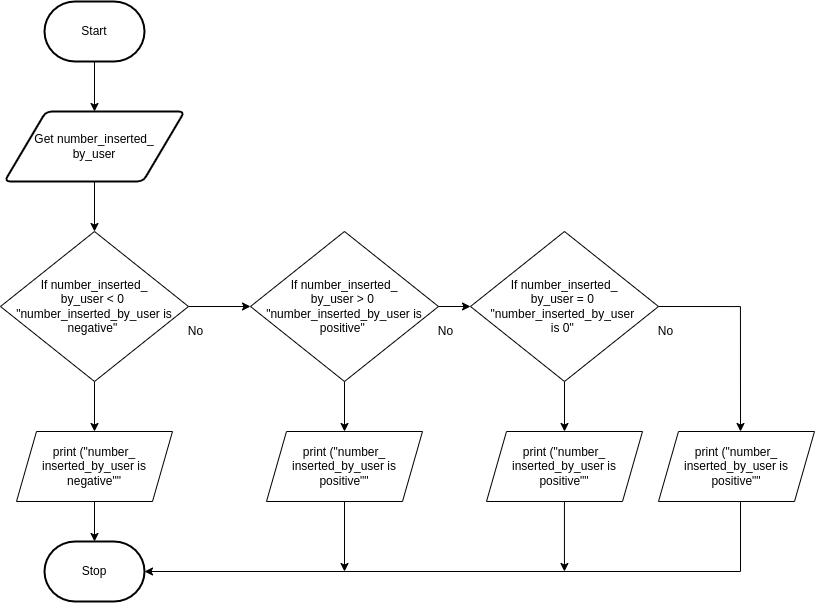

The diagram above was exported from draw.io. Its source (the exported page's mxGraphModel, read from the mxfile embedded in the PNG):
<mxGraphModel dx="699" dy="714" grid="1" gridSize="10" guides="1" tooltips="1" connect="1" arrows="1" fold="1" page="1" pageScale="1" pageWidth="827" pageHeight="1169" math="0" shadow="0">
  <root>
    <mxCell id="0" />
    <mxCell id="1" parent="0" />
    <mxCell id="7" style="edgeStyle=none;html=1;" parent="1" source="2" target="3" edge="1">
      <mxGeometry relative="1" as="geometry" />
    </mxCell>
    <mxCell id="2" value="Start" style="strokeWidth=2;html=1;shape=mxgraph.flowchart.terminator;whiteSpace=wrap;" parent="1" vertex="1">
      <mxGeometry x="114" y="30" width="100" height="60" as="geometry" />
    </mxCell>
    <mxCell id="8" style="edgeStyle=none;html=1;" parent="1" source="3" edge="1">
      <mxGeometry relative="1" as="geometry">
        <mxPoint x="164" y="260" as="targetPoint" />
      </mxGeometry>
    </mxCell>
    <mxCell id="3" value="Get number_inserted_&lt;br&gt;by_user" style="shape=parallelogram;html=1;strokeWidth=2;perimeter=parallelogramPerimeter;whiteSpace=wrap;rounded=1;arcSize=12;size=0.23;" parent="1" vertex="1">
      <mxGeometry x="74" y="140" width="180" height="70" as="geometry" />
    </mxCell>
    <mxCell id="5gCrOAnoiJWtTDMlkqBs-30" style="edgeStyle=none;html=1;" edge="1" parent="1" source="12" target="5gCrOAnoiJWtTDMlkqBs-28">
      <mxGeometry relative="1" as="geometry" />
    </mxCell>
    <mxCell id="5gCrOAnoiJWtTDMlkqBs-39" style="edgeStyle=none;html=1;" edge="1" parent="1" source="12" target="5gCrOAnoiJWtTDMlkqBs-38">
      <mxGeometry relative="1" as="geometry" />
    </mxCell>
    <mxCell id="12" value="If number_inserted_&lt;br&gt;by_user &amp;lt; 0 &lt;br&gt;&quot;number_inserted_by_user is negative&quot;&amp;nbsp;" style="rhombus;whiteSpace=wrap;html=1;" parent="1" vertex="1">
      <mxGeometry x="70" y="260" width="188" height="150" as="geometry" />
    </mxCell>
    <mxCell id="28" value="Stop" style="strokeWidth=2;html=1;shape=mxgraph.flowchart.terminator;whiteSpace=wrap;" parent="1" vertex="1">
      <mxGeometry x="114" y="570" width="100" height="60" as="geometry" />
    </mxCell>
    <mxCell id="5gCrOAnoiJWtTDMlkqBs-32" style="edgeStyle=none;html=1;entryX=0;entryY=0.5;entryDx=0;entryDy=0;" edge="1" parent="1" source="5gCrOAnoiJWtTDMlkqBs-28" target="5gCrOAnoiJWtTDMlkqBs-31">
      <mxGeometry relative="1" as="geometry" />
    </mxCell>
    <mxCell id="5gCrOAnoiJWtTDMlkqBs-41" style="edgeStyle=none;html=1;" edge="1" parent="1" source="5gCrOAnoiJWtTDMlkqBs-28" target="5gCrOAnoiJWtTDMlkqBs-40">
      <mxGeometry relative="1" as="geometry" />
    </mxCell>
    <mxCell id="5gCrOAnoiJWtTDMlkqBs-28" value="If number_inserted_&lt;br&gt;by_user &amp;gt; 0 &lt;br&gt;&quot;number_inserted_by_user is positive&quot;&amp;nbsp;" style="rhombus;whiteSpace=wrap;html=1;" vertex="1" parent="1">
      <mxGeometry x="320" y="260" width="188" height="150" as="geometry" />
    </mxCell>
    <mxCell id="5gCrOAnoiJWtTDMlkqBs-34" style="html=1;edgeStyle=orthogonalEdgeStyle;exitX=1;exitY=0.5;exitDx=0;exitDy=0;rounded=0;" edge="1" parent="1" source="5gCrOAnoiJWtTDMlkqBs-31">
      <mxGeometry relative="1" as="geometry">
        <mxPoint x="810" y="460" as="targetPoint" />
        <Array as="points">
          <mxPoint x="810" y="335" />
        </Array>
      </mxGeometry>
    </mxCell>
    <mxCell id="5gCrOAnoiJWtTDMlkqBs-43" style="edgeStyle=none;html=1;" edge="1" parent="1" source="5gCrOAnoiJWtTDMlkqBs-31" target="5gCrOAnoiJWtTDMlkqBs-42">
      <mxGeometry relative="1" as="geometry" />
    </mxCell>
    <mxCell id="5gCrOAnoiJWtTDMlkqBs-31" value="If number_inserted_&lt;br&gt;by_user = 0 &lt;br&gt;&quot;number_inserted_by_user &lt;br&gt;is 0&quot;&amp;nbsp;" style="rhombus;whiteSpace=wrap;html=1;" vertex="1" parent="1">
      <mxGeometry x="540" y="260" width="188" height="150" as="geometry" />
    </mxCell>
    <mxCell id="5gCrOAnoiJWtTDMlkqBs-35" value="No" style="text;html=1;align=center;verticalAlign=middle;resizable=0;points=[];autosize=1;strokeColor=none;fillColor=none;" vertex="1" parent="1">
      <mxGeometry x="250" y="350" width="30" height="20" as="geometry" />
    </mxCell>
    <mxCell id="5gCrOAnoiJWtTDMlkqBs-36" value="No" style="text;html=1;align=center;verticalAlign=middle;resizable=0;points=[];autosize=1;strokeColor=none;fillColor=none;" vertex="1" parent="1">
      <mxGeometry x="500" y="350" width="30" height="20" as="geometry" />
    </mxCell>
    <mxCell id="5gCrOAnoiJWtTDMlkqBs-37" value="No" style="text;html=1;align=center;verticalAlign=middle;resizable=0;points=[];autosize=1;strokeColor=none;fillColor=none;" vertex="1" parent="1">
      <mxGeometry x="720" y="350" width="30" height="20" as="geometry" />
    </mxCell>
    <mxCell id="5gCrOAnoiJWtTDMlkqBs-46" style="edgeStyle=orthogonalEdgeStyle;rounded=0;html=1;" edge="1" parent="1" source="5gCrOAnoiJWtTDMlkqBs-38" target="28">
      <mxGeometry relative="1" as="geometry" />
    </mxCell>
    <mxCell id="5gCrOAnoiJWtTDMlkqBs-38" value="print (&quot;number_&lt;br&gt;inserted_by_user is negative&quot;&quot;" style="shape=parallelogram;perimeter=parallelogramPerimeter;whiteSpace=wrap;html=1;fixedSize=1;" vertex="1" parent="1">
      <mxGeometry x="86" y="460" width="156" height="70" as="geometry" />
    </mxCell>
    <mxCell id="5gCrOAnoiJWtTDMlkqBs-47" style="edgeStyle=orthogonalEdgeStyle;rounded=0;html=1;" edge="1" parent="1" source="5gCrOAnoiJWtTDMlkqBs-40">
      <mxGeometry relative="1" as="geometry">
        <mxPoint x="414" y="600" as="targetPoint" />
      </mxGeometry>
    </mxCell>
    <mxCell id="5gCrOAnoiJWtTDMlkqBs-40" value="print (&quot;number_&lt;br&gt;inserted_by_user is positive&quot;&quot;" style="shape=parallelogram;perimeter=parallelogramPerimeter;whiteSpace=wrap;html=1;fixedSize=1;" vertex="1" parent="1">
      <mxGeometry x="336" y="460" width="156" height="70" as="geometry" />
    </mxCell>
    <mxCell id="5gCrOAnoiJWtTDMlkqBs-51" style="edgeStyle=elbowEdgeStyle;rounded=0;html=1;" edge="1" parent="1" source="5gCrOAnoiJWtTDMlkqBs-42">
      <mxGeometry relative="1" as="geometry">
        <mxPoint x="634" y="600" as="targetPoint" />
      </mxGeometry>
    </mxCell>
    <mxCell id="5gCrOAnoiJWtTDMlkqBs-42" value="print (&quot;number_&lt;br&gt;inserted_by_user is positive&quot;&quot;" style="shape=parallelogram;perimeter=parallelogramPerimeter;whiteSpace=wrap;html=1;fixedSize=1;" vertex="1" parent="1">
      <mxGeometry x="556" y="460" width="156" height="70" as="geometry" />
    </mxCell>
    <mxCell id="5gCrOAnoiJWtTDMlkqBs-49" style="edgeStyle=elbowEdgeStyle;rounded=0;html=1;" edge="1" parent="1" source="5gCrOAnoiJWtTDMlkqBs-44" target="28">
      <mxGeometry relative="1" as="geometry">
        <mxPoint x="806" y="599.9999999999998" as="targetPoint" />
        <Array as="points">
          <mxPoint x="810" y="560" />
          <mxPoint x="820" y="560" />
          <mxPoint x="840" y="560" />
          <mxPoint x="806" y="590" />
        </Array>
      </mxGeometry>
    </mxCell>
    <mxCell id="5gCrOAnoiJWtTDMlkqBs-44" value="print (&quot;number_&lt;br&gt;inserted_by_user is positive&quot;&quot;" style="shape=parallelogram;perimeter=parallelogramPerimeter;whiteSpace=wrap;html=1;fixedSize=1;" vertex="1" parent="1">
      <mxGeometry x="728" y="460" width="156" height="70" as="geometry" />
    </mxCell>
  </root>
</mxGraphModel>